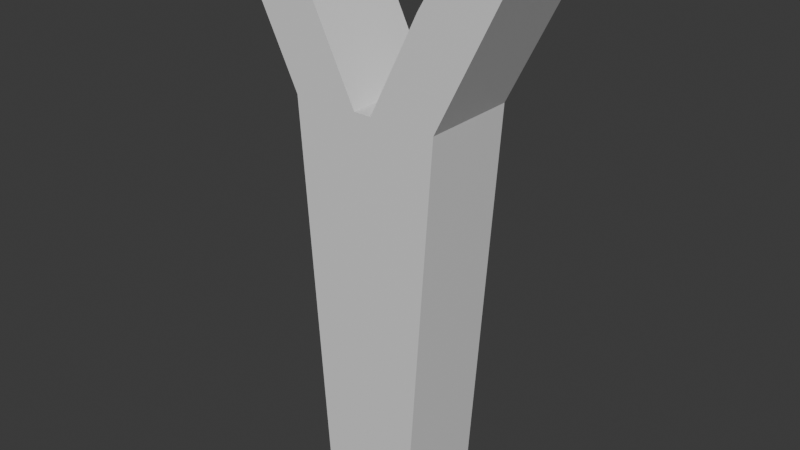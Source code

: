# Source: 3DLetterY.blend  (saved by Blender 5.0.118; exported with 4.5.12 LTS)
import bpy
from mathutils import Matrix  # noqa: F401  (used for matrix-valued properties, if any)

bpy.ops.wm.read_factory_settings(use_empty=True)
scene = bpy.context.scene
scene.name = 'Scene'

# ---- collections
col_collection = bpy.data.collections.new('Collection'); scene.collection.children.link(col_collection)

# ---- materials (node trees are filled in below, after node groups)
mat_material = bpy.data.materials.new('Material')
mat_material.alpha_threshold = 0.0
mat_material.use_backface_culling_lightprobe_volume = False
mat_material.roughness = 0.5
mat_material.line_color = (0.0, 0.0, 0.0, 1.0)

# ---- material node trees
mat_material.use_nodes = True; mat_material.node_tree.nodes.clear()
_N = mat_material.node_tree.nodes; _L = mat_material.node_tree.links
n0 = _N.new('ShaderNodeOutputMaterial'); n0.name = 'Material Output'; n0.location = (200, 100)
n1 = _N.new('ShaderNodeBsdfPrincipled'); n1.name = 'Principled BSDF'; n1.location = (-200, 100)
_L.new(n1.outputs[0], n0.inputs[0])
n0.is_active_output = True

# ---- world
world_world = bpy.data.worlds.new('World'); scene.world = world_world
world_world.use_nodes = True; world_world.node_tree.nodes.clear()
_N = world_world.node_tree.nodes; _L = world_world.node_tree.links
n0 = _N.new('ShaderNodeOutputWorld'); n0.name = 'World Output'; n0.location = (200, 100)
n1 = _N.new('ShaderNodeBackground'); n1.name = 'Background'; n1.location = (-200, 100)
n1.inputs[0].default_value = (0.05088, 0.05088, 0.05088, 1.0)
_L.new(n1.outputs[0], n0.inputs[0])
n0.is_active_output = True
world_world.color = (0.05088, 0.05088, 0.05088)
world_world.sun_shadow_jitter_overblur = 0.0

# ---- meshes
me_cube = bpy.data.meshes.new('Cube')
me_cube.from_pydata([(1.533, 1.0, 1.0), (1.0, 1.0, -1.0), (1.533, -1.0, 1.0), (1.0, -1.0, -1.0), (0.0, 1.0, -1.0), (0.0, -1.0, 1.0), (0.0, -1.0, -1.0), (0.0, 1.0, 1.0), (0.1833, -1.0, -1.0), (0.1833, 1.0, 1.0), (0.1833, 1.0, -1.0), (0.1833, -1.0, 1.0), (2.533, 1.0, 1.5), (2.533, -1.0, 1.5), (1.183, 1.0, 1.5), (1.183, -1.0, 1.5), (3.033, 1.0, 1.75), (3.033, -1.0, 1.75), (1.783, 1.0, 1.75), (1.783, -1.0, 1.75)], [], [(10, 1, 3, 8), (1, 0, 2, 3), (8, 11, 5, 6), (9, 7, 5, 11), (9, 11, 15, 14), (3, 2, 11, 8), (4, 10, 8, 6), (13, 12, 16, 17), (11, 2, 13, 15), (2, 0, 12, 13), (14, 15, 19, 18), (17, 16, 18, 19), (15, 13, 17, 19)])
_uv = me_cube.uv_layers.new(name='UVMap')
_uv.uv.foreach_set('vector', [0.2729, 0.5, 0.375, 0.5, 0.375, 0.75, 0.2729, 0.75, 0.375, 0.5, 0.625, 0.5, 0.625, 0.75, 0.375, 0.75, 0.375, 0.8521, 0.625, 0.8521, 0.625, 0.875, 0.375, 0.875, 0.7271, 0.5, 0.75, 0.5, 0.75, 0.75, 0.7271, 0.75, 0.7271, 0.5, 0.7271, 0.75, 0.7271, 0.75, 0.7271, 0.5, 0.375, 0.75, 0.625, 0.75, 0.625, 0.8521, 0.375, 0.8521, 0.25, 0.5, 0.2729, 0.5, 0.2729, 0.75, 0.25, 0.75, 0.625, 0.75, 0.625, 0.5, 0.625, 0.5, 0.625, 0.75, 0.625, 0.8521, 0.625, 0.75, 0.625, 0.75, 0.625, 0.8521, 0.625, 0.75, 0.625, 0.5, 0.625, 0.5, 0.625, 0.75, 0.7271, 0.5, 0.7271, 0.75, 0.7271, 0.75, 0.7271, 0.5, 0.625, 0.75, 0.625, 0.5, 0.7271, 0.5, 0.7271, 0.75, 0.7271, 0.75, 0.625, 0.75, 0.625, 0.75, 0.7271, 0.75])
me_cube.materials.append(mat_material)
me_cube.use_mirror_vertex_groups = False
me_cube.update()

# ---- objects
ob_cube = bpy.data.objects.new('Cube', me_cube)

# ---- transforms, parenting, visibility, modifiers, constraints
ob_cube.location = (0.0, 0.0, 0.0)
ob_cube.scale = (1.0, 1.0, 4.0)
ob_cube.lock_rotations_4d = False
ob_cube.empty_display_type = 'ARROWS'
ob_cube.lineart.crease_threshold = 0.0
_m = ob_cube.modifiers.new('Mirror', 'MIRROR')

# ---- collection membership
col_collection.objects.link(ob_cube)

# ---- scene / render settings (as saved in the file)
scene.frame_start = 1; scene.frame_end = 250; scene.frame_set(1)
scene.render.engine = 'BLENDER_EEVEE_NEXT'
scene.render.bake_bias = 0.0
scene.render.bake_samples = 0
scene.cycles.sampling_pattern = 'TABULATED_SOBOL'
scene.eevee.use_volume_custom_range = False
bpy.context.view_layer.update()

# ---- added for rendering (the .blend has no active camera and no usable light): camera, sun
cam_auto = bpy.data.cameras.new('AutoCamera')
cam_auto.lens = 50.0
cam_auto.sensor_width = 36.0
cam_auto.clip_end = 1000.0
ob_auto_camera = bpy.data.objects.new('AutoCamera', cam_auto)
scene.collection.objects.link(ob_auto_camera)
ob_auto_camera.location = (11.7687, -14.1225, 10.915)
ob_auto_camera.rotation_euler = (1.09748, -7.21219e-08, 0.694738)
scene.camera = ob_auto_camera
light_auto_sun = bpy.data.lights.new('AutoSun', 'SUN')
light_auto_sun.energy = 3.0
light_auto_sun.angle = 0.0523599
ob_auto_sun = bpy.data.objects.new('AutoSun', light_auto_sun)
scene.collection.objects.link(ob_auto_sun)
ob_auto_sun.rotation_euler = (0.872665, 0.174533, 0.523599)
bpy.context.view_layer.update()
